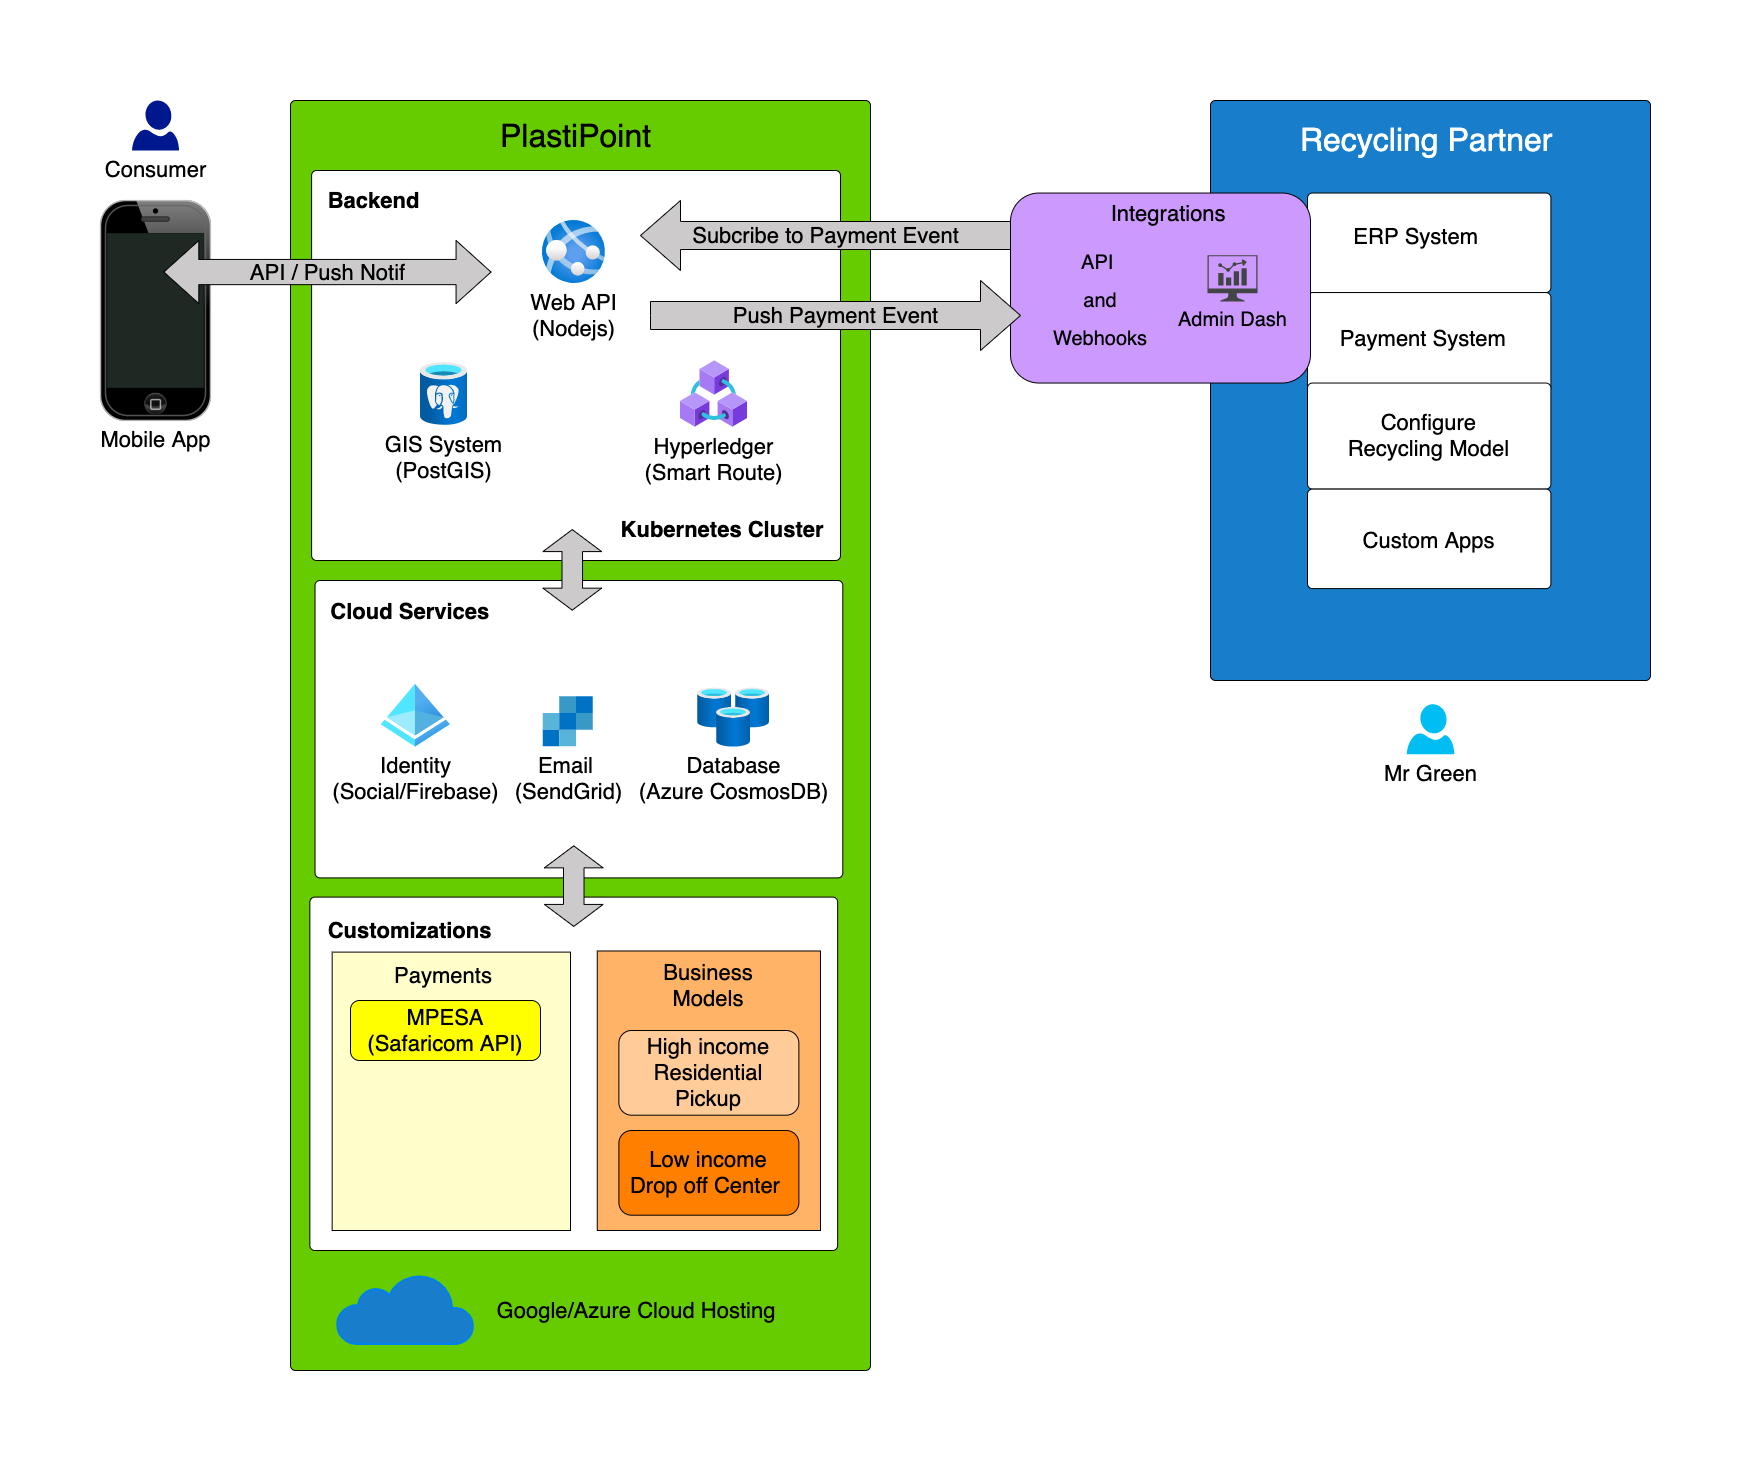

The diagram above was exported from draw.io. Its source (the exported page's mxGraphModel, read from the mxfile embedded in the PNG):
<mxGraphModel dx="1772" dy="1265" grid="1" gridSize="10" guides="1" tooltips="1" connect="1" arrows="1" fold="1" page="1" pageScale="1" pageWidth="3000" pageHeight="3000" math="0" shadow="0">
  <root>
    <mxCell id="0" />
    <mxCell id="1" parent="0" />
    <mxCell id="DzJttNfuQLpki03HtFQr-7" value="Mobile App" style="verticalLabelPosition=bottom;verticalAlign=top;html=1;shadow=0;dashed=0;strokeWidth=1;shape=mxgraph.ios.iPhone;bgStyle=bgGreen;fillColor=#aaaaaa;sketch=0;fontSize=22;" vertex="1" parent="1">
      <mxGeometry x="30" y="160" width="110" height="220" as="geometry" />
    </mxCell>
    <mxCell id="DzJttNfuQLpki03HtFQr-1" value="&lt;span style=&quot;color: rgba(0 , 0 , 0 , 0) ; font-family: monospace ; font-size: 0px&quot;&gt;%3CmxGraphModel%3E%3Croot%3E%3CmxCell%20id%3D%220%22%2F%3E%3CmxCell%20id%3D%221%22%20parent%3D%220%22%2F%3E%3CmxCell%20id%3D%222%22%20value%3D%22PlastiPoint%22%20style%3D%22text%3BstrokeColor%3Dnone%3BfillColor%3Dnone%3BspacingLeft%3D4%3BspacingRight%3D4%3Boverflow%3Dhidden%3Brotatable%3D0%3Bpoints%3D%5B%5B0%2C0.5%5D%2C%5B1%2C0.5%5D%5D%3BportConstraint%3Deastwest%3BfontSize%3D22%3B%22%20vertex%3D%221%22%20parent%3D%221%22%3E%3CmxGeometry%20x%3D%22175%22%20y%3D%2236.875%22%20width%3D%22240.00000000000003%22%20height%3D%2267.5%22%20as%3D%22geometry%22%2F%3E%3C%2FmxCell%3E%3C%2Froot%3E%3C%2FmxGraphModel%3E&lt;/span&gt;" style="rounded=1;absoluteArcSize=1;html=1;arcSize=10;fillColor=#66CC00;container=0;" vertex="1" parent="1">
      <mxGeometry x="220" y="60" width="580" height="1270" as="geometry" />
    </mxCell>
    <mxCell id="DzJttNfuQLpki03HtFQr-11" value="C" style="rounded=1;absoluteArcSize=1;arcSize=10;fillColor=#187ECC;container=0;" vertex="1" parent="1">
      <mxGeometry x="1140" y="59.99" width="440" height="580.01" as="geometry" />
    </mxCell>
    <mxCell id="DzJttNfuQLpki03HtFQr-2" value="" style="html=1;shape=mxgraph.er.anchor;whiteSpace=wrap;" vertex="1" parent="1">
      <mxGeometry x="220" y="60" width="279.7222222222222" height="851.6129032258067" as="geometry" />
    </mxCell>
    <mxCell id="DzJttNfuQLpki03HtFQr-5" value="PlastiPoint" style="text;strokeColor=none;fillColor=none;spacingLeft=4;spacingRight=4;overflow=hidden;rotatable=0;points=[[0,0.5],[1,0.5]];portConstraint=eastwest;fontSize=32;align=center;" vertex="1" parent="1">
      <mxGeometry x="398.53" y="69.03" width="214.05" height="70.97" as="geometry" />
    </mxCell>
    <mxCell id="DzJttNfuQLpki03HtFQr-9" value="" style="rounded=1;absoluteArcSize=1;html=1;arcSize=10;whiteSpace=wrap;points=[];strokeColor=inherit;fillColor=#FFFFFF;" vertex="1" parent="1">
      <mxGeometry x="241.11" y="130" width="528.89" height="390" as="geometry" />
    </mxCell>
    <mxCell id="DzJttNfuQLpki03HtFQr-10" value="Backend" style="text;strokeColor=none;fillColor=none;spacingLeft=4;spacingRight=4;overflow=hidden;rotatable=0;points=[[0,0.5],[1,0.5]];portConstraint=eastwest;fontSize=22;fontStyle=1" vertex="1" parent="1">
      <mxGeometry x="251.66935729847495" y="140.00213859020312" width="131.6339869281046" height="70.96774193548389" as="geometry" />
    </mxCell>
    <mxCell id="DzJttNfuQLpki03HtFQr-23" value="Google/Azure Cloud Hosting" style="text;strokeColor=none;fillColor=none;spacingLeft=4;spacingRight=4;overflow=hidden;rotatable=0;points=[[0,0.5],[1,0.5]];portConstraint=eastwest;fontSize=22;" vertex="1" parent="1">
      <mxGeometry x="420.5577777777778" y="1250.0022580645161" width="312.44444444444446" height="70.96774193548387" as="geometry" />
    </mxCell>
    <mxCell id="DzJttNfuQLpki03HtFQr-24" value="Kubernetes Cluster" style="text;strokeColor=none;fillColor=none;spacingLeft=4;spacingRight=4;overflow=hidden;rotatable=0;points=[[0,0.5],[1,0.5]];portConstraint=eastwest;fontSize=22;fontStyle=1" vertex="1" parent="1">
      <mxGeometry x="544.59" y="469.03" width="225.41" height="70.97" as="geometry" />
    </mxCell>
    <mxCell id="DzJttNfuQLpki03HtFQr-28" value="&lt;font style=&quot;font-size: 22px&quot;&gt;GIS System&lt;br&gt;(PostGIS)&lt;/font&gt;" style="aspect=fixed;html=1;points=[];align=center;image;fontSize=12;image=img/lib/azure2/databases/Azure_Database_PostgreSQL_Server.svg;fillColor=#187ECC;" vertex="1" parent="1">
      <mxGeometry x="349.9955555555556" y="321.9616928274214" width="46.985539488320356" height="62.64738598442714" as="geometry" />
    </mxCell>
    <mxCell id="DzJttNfuQLpki03HtFQr-29" value="&lt;font style=&quot;font-size: 22px&quot;&gt;Web API&lt;br&gt;(Nodejs)&lt;br&gt;&lt;/font&gt;" style="aspect=fixed;html=1;points=[];align=center;image;fontSize=12;image=img/lib/azure2/containers/App_Services.svg;fillColor=#187ECC;" vertex="1" parent="1">
      <mxGeometry x="471.94000000000005" y="179.99861409796895" width="62.64738598442714" height="62.64738598442714" as="geometry" />
    </mxCell>
    <mxCell id="DzJttNfuQLpki03HtFQr-34" value="" style="rounded=1;absoluteArcSize=1;html=1;arcSize=10;whiteSpace=wrap;points=[];strokeColor=inherit;fillColor=#FFFFFF;" vertex="1" parent="1">
      <mxGeometry x="244.5311111111111" y="540.0000000000001" width="527.7777777777778" height="297.4" as="geometry" />
    </mxCell>
    <mxCell id="DzJttNfuQLpki03HtFQr-35" value="Cloud Services" style="text;strokeColor=none;fillColor=none;spacingLeft=4;spacingRight=4;overflow=hidden;rotatable=0;points=[[0,0.5],[1,0.5]];portConstraint=eastwest;fontSize=22;fontStyle=1" vertex="1" parent="1">
      <mxGeometry x="254.30666666666664" y="550.9658542413381" width="211.11111111111111" height="70.96774193548389" as="geometry" />
    </mxCell>
    <mxCell id="DzJttNfuQLpki03HtFQr-30" value="&lt;font style=&quot;font-size: 22px&quot;&gt;Identity&lt;br&gt;(Social/Firebase)&lt;/font&gt;" style="aspect=fixed;html=1;points=[];align=center;image;fontSize=12;image=img/lib/azure2/identity/Azure_Active_Directory.svg;fillColor=#187ECC;" vertex="1" parent="1">
      <mxGeometry x="310.6772222222222" y="643.6758645408479" width="68.52057842046719" height="62.64738598442714" as="geometry" />
    </mxCell>
    <mxCell id="DzJttNfuQLpki03HtFQr-27" value="&lt;font style=&quot;font-size: 22px&quot;&gt;Database&lt;br&gt;(Azure CosmosDB)&lt;/font&gt;" style="aspect=fixed;html=1;points=[];align=center;image;fontSize=12;image=img/lib/azure2/databases/Cache_Redis.svg;fillColor=#187ECC;" vertex="1" parent="1">
      <mxGeometry x="627.031111111111" y="647.595876488279" width="72.28921023359287" height="58.73192436040044" as="geometry" />
    </mxCell>
    <mxCell id="DzJttNfuQLpki03HtFQr-36" value="&lt;font style=&quot;font-size: 22px&quot;&gt;Hyperledger&lt;br&gt;(Smart Route)&lt;br&gt;&lt;/font&gt;" style="aspect=fixed;html=1;points=[];align=center;image;fontSize=12;image=img/lib/azure2/blockchain/Azure_Blockchain_Service.svg;fillColor=#187ECC;" vertex="1" parent="1">
      <mxGeometry x="609.9983333333333" y="320.00470728793306" width="66.56284760845384" height="66.56284760845384" as="geometry" />
    </mxCell>
    <mxCell id="DzJttNfuQLpki03HtFQr-40" value="" style="html=1;verticalLabelPosition=bottom;align=center;labelBackgroundColor=#ffffff;verticalAlign=top;strokeWidth=2;strokeColor=#0080F0;shadow=0;dashed=0;shape=mxgraph.ios7.icons.cloud;fontSize=22;fillColor=#187ECC;" vertex="1" parent="1">
      <mxGeometry x="266.27" y="1233.59" width="137.22" height="70" as="geometry" />
    </mxCell>
    <mxCell id="DzJttNfuQLpki03HtFQr-57" value="API / Push Notif" style="html=1;shadow=0;dashed=0;align=center;verticalAlign=middle;shape=mxgraph.arrows2.twoWayArrow;dy=0.6;dx=35;fontSize=22;fillColor=#CCCACA;" vertex="1" parent="1">
      <mxGeometry x="93.33333333333333" y="200.004623655914" width="327.22222222222223" height="63.082437275985676" as="geometry" />
    </mxCell>
    <mxCell id="DzJttNfuQLpki03HtFQr-61" value="" style="html=1;shadow=0;dashed=0;align=center;verticalAlign=middle;shape=mxgraph.arrows2.twoWayArrow;dy=0.65;dx=22;fontSize=22;fontColor=#FFFFFF;fillColor=#CCCACA;rotation=90;" vertex="1" parent="1">
      <mxGeometry x="461.48" y="499.99999999999994" width="80.57" height="58.73" as="geometry" />
    </mxCell>
    <mxCell id="DzJttNfuQLpki03HtFQr-62" value="Email&amp;nbsp;&lt;br style=&quot;font-size: 22px;&quot;&gt;(SendGrid)" style="sketch=0;aspect=fixed;html=1;points=[];align=center;image;fontSize=22;image=img/lib/mscae/SendGrid_Accounts.svg;fontColor=#000000;fillColor=#CCCACA;" vertex="1" parent="1">
      <mxGeometry x="472.6538888888889" y="656.3299999999999" width="50" height="50" as="geometry" />
    </mxCell>
    <mxCell id="DzJttNfuQLpki03HtFQr-68" value="" style="rounded=1;absoluteArcSize=1;html=1;arcSize=10;whiteSpace=wrap;points=[];strokeColor=inherit;fillColor=#FFFFFF;" vertex="1" parent="1">
      <mxGeometry x="239.37" y="856.61" width="527.78" height="353.39" as="geometry" />
    </mxCell>
    <mxCell id="DzJttNfuQLpki03HtFQr-69" value="Customizations" style="text;strokeColor=none;fillColor=none;spacingLeft=4;spacingRight=4;overflow=hidden;rotatable=0;points=[[0,0.5],[1,0.5]];portConstraint=eastwest;fontSize=22;fontStyle=1" vertex="1" parent="1">
      <mxGeometry x="251.66666666666663" y="869.9958542413381" width="211.11111111111111" height="70.96774193548389" as="geometry" />
    </mxCell>
    <mxCell id="DzJttNfuQLpki03HtFQr-70" value="" style="rounded=0;whiteSpace=wrap;html=1;fontSize=22;fontColor=#000000;fillColor=#FFFFCC;align=center;" vertex="1" parent="1">
      <mxGeometry x="261.66" y="911.61" width="238.34" height="278.39" as="geometry" />
    </mxCell>
    <mxCell id="DzJttNfuQLpki03HtFQr-71" value="" style="rounded=0;whiteSpace=wrap;html=1;fontSize=22;fontColor=#000000;fillColor=#FFB366;align=center;" vertex="1" parent="1">
      <mxGeometry x="526.76" y="910.48" width="223.24" height="279.52" as="geometry" />
    </mxCell>
    <mxCell id="DzJttNfuQLpki03HtFQr-55" value="Subcribe to Payment Event" style="html=1;shadow=0;dashed=0;align=center;verticalAlign=middle;shape=mxgraph.arrows2.arrow;dy=0.6;dx=40;flipH=1;notch=0;fontSize=22;fillColor=#CCCACA;" vertex="1" parent="1">
      <mxGeometry x="570" y="160" width="370" height="70" as="geometry" />
    </mxCell>
    <mxCell id="DzJttNfuQLpki03HtFQr-74" value="Payments" style="text;html=1;strokeColor=none;fillColor=none;align=center;verticalAlign=middle;whiteSpace=wrap;rounded=0;fontSize=22;fontColor=#000000;" vertex="1" parent="1">
      <mxGeometry x="343.49" y="920" width="60" height="30" as="geometry" />
    </mxCell>
    <mxCell id="DzJttNfuQLpki03HtFQr-75" value="Business Models" style="text;html=1;strokeColor=none;fillColor=none;align=center;verticalAlign=middle;whiteSpace=wrap;rounded=0;fontSize=22;fontColor=#000000;" vertex="1" parent="1">
      <mxGeometry x="608.3800000000001" y="930" width="60" height="30" as="geometry" />
    </mxCell>
    <mxCell id="DzJttNfuQLpki03HtFQr-76" value="MPESA&lt;br&gt;(Safaricom API)" style="rounded=1;whiteSpace=wrap;html=1;fontSize=22;fontColor=#000000;fillColor=#FFFF00;align=center;" vertex="1" parent="1">
      <mxGeometry x="280" y="960" width="190" height="60" as="geometry" />
    </mxCell>
    <mxCell id="DzJttNfuQLpki03HtFQr-77" value="High income Residential Pickup" style="rounded=1;whiteSpace=wrap;html=1;fontSize=22;fontColor=#000000;fillColor=#FFCC99;align=center;" vertex="1" parent="1">
      <mxGeometry x="548.38" y="990" width="180" height="84.69" as="geometry" />
    </mxCell>
    <mxCell id="DzJttNfuQLpki03HtFQr-78" value="Low income&lt;br&gt;Drop off Center&amp;nbsp;" style="rounded=1;whiteSpace=wrap;html=1;fontSize=22;fontColor=#000000;fillColor=#FF8000;align=center;" vertex="1" parent="1">
      <mxGeometry x="548.38" y="1090" width="180" height="84.69" as="geometry" />
    </mxCell>
    <mxCell id="DzJttNfuQLpki03HtFQr-12" value="" style="html=1;shape=mxgraph.er.anchor;whiteSpace=wrap;" vertex="1" parent="1">
      <mxGeometry x="1140" y="59.99" width="219.99999999999997" height="620" as="geometry" />
    </mxCell>
    <mxCell id="DzJttNfuQLpki03HtFQr-13" value="Recycling Partner" style="text;strokeColor=none;fillColor=none;spacingLeft=4;spacingRight=4;overflow=hidden;rotatable=0;points=[[0,0.5],[1,0.5]];portConstraint=eastwest;fontSize=32;fontColor=#FFFFFF;align=center;" vertex="1" parent="1">
      <mxGeometry x="1220" y="72.91" width="272.3" height="51.67" as="geometry" />
    </mxCell>
    <mxCell id="DzJttNfuQLpki03HtFQr-14" value="" style="rounded=1;absoluteArcSize=1;html=1;arcSize=10;whiteSpace=wrap;points=[];strokeColor=inherit;fillColor=#FFFFFF;" vertex="1" parent="1">
      <mxGeometry x="1237" y="152.5385" width="243.4" height="99.50999999999999" as="geometry" />
    </mxCell>
    <mxCell id="DzJttNfuQLpki03HtFQr-15" value="ERP System" style="text;strokeColor=none;fillColor=none;spacingLeft=4;spacingRight=4;overflow=hidden;rotatable=0;points=[[0,0.5],[1,0.5]];portConstraint=eastwest;fontSize=22;" vertex="1" parent="1">
      <mxGeometry x="1277.35" y="176.461" width="162.7" height="51.66149999999999" as="geometry" />
    </mxCell>
    <mxCell id="DzJttNfuQLpki03HtFQr-16" value="" style="rounded=1;absoluteArcSize=1;html=1;arcSize=10;whiteSpace=wrap;points=[];strokeColor=inherit;fillColor=#FFFFFF;" vertex="1" parent="1">
      <mxGeometry x="1237" y="252.05" width="243.4" height="99.51" as="geometry" />
    </mxCell>
    <mxCell id="DzJttNfuQLpki03HtFQr-17" value="Payment System" style="text;strokeColor=none;fillColor=none;spacingLeft=4;spacingRight=4;overflow=hidden;rotatable=0;points=[[0,0.5],[1,0.5]];portConstraint=eastwest;fontSize=22;" vertex="1" parent="1">
      <mxGeometry x="1263.65" y="278.3485" width="192.7" height="51.66149999999999" as="geometry" />
    </mxCell>
    <mxCell id="DzJttNfuQLpki03HtFQr-18" value="" style="rounded=1;absoluteArcSize=1;html=1;arcSize=10;whiteSpace=wrap;points=[];strokeColor=inherit;fillColor=#FFFFFF;" vertex="1" parent="1">
      <mxGeometry x="1237" y="342.54" width="243.4" height="106.06" as="geometry" />
    </mxCell>
    <mxCell id="DzJttNfuQLpki03HtFQr-19" value="Configure&#10;Recycling Model" style="text;strokeColor=none;fillColor=none;spacingLeft=4;spacingRight=4;overflow=hidden;rotatable=0;points=[[0,0.5],[1,0.5]];portConstraint=eastwest;fontSize=22;align=center;" vertex="1" parent="1">
      <mxGeometry x="1251.83" y="361.91" width="213.05" height="67.31" as="geometry" />
    </mxCell>
    <mxCell id="DzJttNfuQLpki03HtFQr-43" value="" style="rounded=1;absoluteArcSize=1;html=1;arcSize=10;whiteSpace=wrap;points=[];strokeColor=inherit;fillColor=#FFFFFF;" vertex="1" parent="1">
      <mxGeometry x="1237" y="448.6" width="243.4" height="99.51" as="geometry" />
    </mxCell>
    <mxCell id="DzJttNfuQLpki03HtFQr-44" value="Custom Apps" style="text;strokeColor=none;fillColor=none;spacingLeft=4;spacingRight=4;overflow=hidden;rotatable=0;points=[[0,0.5],[1,0.5]];portConstraint=eastwest;fontSize=22;align=center;" vertex="1" parent="1">
      <mxGeometry x="1252.18" y="480" width="212.7" height="81.66" as="geometry" />
    </mxCell>
    <mxCell id="DzJttNfuQLpki03HtFQr-65" value="" style="rounded=1;whiteSpace=wrap;html=1;fontSize=22;fontColor=#000000;fillColor=#CC99FF;" vertex="1" parent="1">
      <mxGeometry x="940" y="152.54" width="300" height="190" as="geometry" />
    </mxCell>
    <mxCell id="DzJttNfuQLpki03HtFQr-60" value="Integrations" style="text;strokeColor=none;fillColor=none;spacingLeft=4;spacingRight=4;overflow=hidden;rotatable=0;points=[[0,0.5],[1,0.5]];portConstraint=eastwest;fontSize=22;" vertex="1" parent="1">
      <mxGeometry x="1034.644117647059" y="152.53500000000003" width="124.7058823529412" height="72.50000000000001" as="geometry" />
    </mxCell>
    <mxCell id="DzJttNfuQLpki03HtFQr-56" value="Push Payment Event" style="html=1;shadow=0;dashed=0;align=center;verticalAlign=middle;shape=mxgraph.arrows2.arrow;dy=0.6;dx=40;notch=0;fontSize=22;fillColor=#CCCACA;" vertex="1" parent="1">
      <mxGeometry x="580" y="240" width="370" height="70" as="geometry" />
    </mxCell>
    <mxCell id="DzJttNfuQLpki03HtFQr-82" value="&lt;font style=&quot;font-size: 20px;&quot;&gt;Admin Dash&lt;/font&gt;" style="sketch=0;pointerEvents=1;shadow=0;dashed=0;html=1;strokeColor=none;fillColor=#434445;aspect=fixed;labelPosition=center;verticalLabelPosition=bottom;verticalAlign=top;align=center;outlineConnect=0;shape=mxgraph.vvd.nsx_dashboard;fontSize=20;fontColor=#000000;" vertex="1" parent="1">
      <mxGeometry x="1137" y="214.63" width="50" height="46.49" as="geometry" />
    </mxCell>
    <mxCell id="DzJttNfuQLpki03HtFQr-83" value="&lt;font style=&quot;font-size: 20px&quot;&gt;API &lt;br&gt;and&lt;br&gt;Webhooks&lt;/font&gt;" style="text;html=1;strokeColor=none;fillColor=none;align=center;verticalAlign=middle;whiteSpace=wrap;rounded=0;fontSize=32;fontColor=#000000;" vertex="1" parent="1">
      <mxGeometry x="1000" y="240" width="60" height="30" as="geometry" />
    </mxCell>
    <mxCell id="DzJttNfuQLpki03HtFQr-85" value="Consumer" style="sketch=0;aspect=fixed;pointerEvents=1;shadow=0;dashed=0;html=1;strokeColor=none;labelPosition=center;verticalLabelPosition=bottom;verticalAlign=top;align=center;fillColor=#00188D;shape=mxgraph.azure.user;fontSize=22;fontColor=#000000;" vertex="1" parent="1">
      <mxGeometry x="61.5" y="60" width="47" height="50" as="geometry" />
    </mxCell>
    <mxCell id="DzJttNfuQLpki03HtFQr-88" value="Mr Green" style="verticalLabelPosition=bottom;html=1;verticalAlign=top;align=center;strokeColor=none;fillColor=#00BEF2;shape=mxgraph.azure.user;fontSize=22;fontColor=#000000;" vertex="1" parent="1">
      <mxGeometry x="1336.25" y="663.7" width="47.5" height="50" as="geometry" />
    </mxCell>
    <mxCell id="DzJttNfuQLpki03HtFQr-89" value="" style="html=1;shadow=0;dashed=0;align=center;verticalAlign=middle;shape=mxgraph.arrows2.twoWayArrow;dy=0.65;dx=22;fontSize=22;fontColor=#FFFFFF;fillColor=#CCCACA;rotation=90;" vertex="1" parent="1">
      <mxGeometry x="462.98" y="816.27" width="80.57" height="58.73" as="geometry" />
    </mxCell>
  </root>
</mxGraphModel>